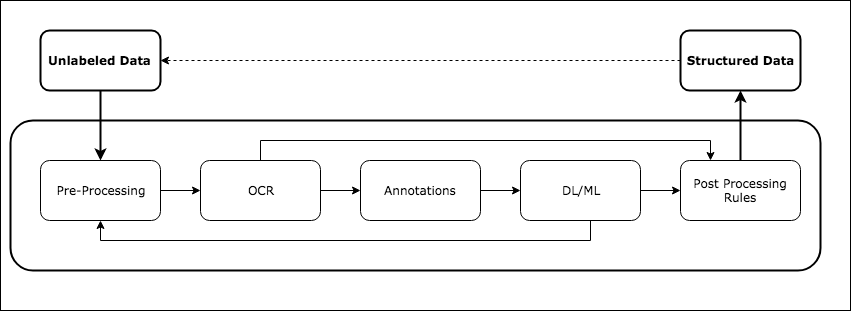

The diagram above was exported from draw.io. Its source (the exported page's mxGraphModel, read from the mxfile embedded in the PNG):
<mxGraphModel dx="780" dy="778" grid="1" gridSize="10" guides="1" tooltips="1" connect="1" arrows="1" fold="1" page="1" pageScale="1" pageWidth="850" pageHeight="1100" math="0" shadow="0">
  <root>
    <mxCell id="0" />
    <mxCell id="1" parent="0" />
    <mxCell id="7iE2TWOAfnHUNv4ggUTX-38" value="" style="whiteSpace=wrap;html=1;rounded=0;strokeWidth=1;fontFamily=Verdana;glass=0;shadow=0;comic=0;" vertex="1" parent="1">
      <mxGeometry y="80" width="850" height="310" as="geometry" />
    </mxCell>
    <mxCell id="7iE2TWOAfnHUNv4ggUTX-24" value="" style="whiteSpace=wrap;html=1;fontFamily=Verdana;rounded=1;strokeWidth=2;" vertex="1" parent="1">
      <mxGeometry x="10" y="200" width="810" height="150" as="geometry" />
    </mxCell>
    <mxCell id="7iE2TWOAfnHUNv4ggUTX-27" value="" style="edgeStyle=orthogonalEdgeStyle;rounded=0;orthogonalLoop=1;jettySize=auto;html=1;fontFamily=Verdana;strokeWidth=2;" edge="1" parent="1" source="7iE2TWOAfnHUNv4ggUTX-7" target="7iE2TWOAfnHUNv4ggUTX-8">
      <mxGeometry relative="1" as="geometry" />
    </mxCell>
    <mxCell id="7iE2TWOAfnHUNv4ggUTX-7" value="&lt;b&gt;Unlabeled Data&lt;/b&gt;" style="rounded=1;whiteSpace=wrap;html=1;fontFamily=Verdana;fontStyle=0;strokeWidth=2;" vertex="1" parent="1">
      <mxGeometry x="40" y="110" width="120" height="60" as="geometry" />
    </mxCell>
    <mxCell id="7iE2TWOAfnHUNv4ggUTX-17" value="" style="edgeStyle=orthogonalEdgeStyle;rounded=0;orthogonalLoop=1;jettySize=auto;html=1;fontFamily=Verdana;" edge="1" parent="1" source="7iE2TWOAfnHUNv4ggUTX-8" target="7iE2TWOAfnHUNv4ggUTX-9">
      <mxGeometry relative="1" as="geometry" />
    </mxCell>
    <mxCell id="7iE2TWOAfnHUNv4ggUTX-8" value="Pre-Processing" style="rounded=1;whiteSpace=wrap;html=1;fontFamily=Verdana;fontStyle=0" vertex="1" parent="1">
      <mxGeometry x="40" y="240" width="120" height="60" as="geometry" />
    </mxCell>
    <mxCell id="7iE2TWOAfnHUNv4ggUTX-16" value="" style="edgeStyle=orthogonalEdgeStyle;rounded=0;orthogonalLoop=1;jettySize=auto;html=1;fontFamily=Verdana;" edge="1" parent="1" source="7iE2TWOAfnHUNv4ggUTX-9" target="7iE2TWOAfnHUNv4ggUTX-10">
      <mxGeometry relative="1" as="geometry" />
    </mxCell>
    <mxCell id="7iE2TWOAfnHUNv4ggUTX-37" value="" style="edgeStyle=orthogonalEdgeStyle;rounded=0;orthogonalLoop=1;jettySize=auto;html=1;fontFamily=Verdana;entryX=0.25;entryY=0;entryDx=0;entryDy=0;" edge="1" parent="1" source="7iE2TWOAfnHUNv4ggUTX-9" target="7iE2TWOAfnHUNv4ggUTX-12">
      <mxGeometry relative="1" as="geometry">
        <mxPoint x="260" y="160" as="targetPoint" />
        <Array as="points">
          <mxPoint x="260" y="220" />
          <mxPoint x="710" y="220" />
        </Array>
      </mxGeometry>
    </mxCell>
    <mxCell id="7iE2TWOAfnHUNv4ggUTX-9" value="OCR" style="rounded=1;whiteSpace=wrap;html=1;fontFamily=Verdana;fontStyle=0" vertex="1" parent="1">
      <mxGeometry x="200" y="240" width="120" height="60" as="geometry" />
    </mxCell>
    <mxCell id="7iE2TWOAfnHUNv4ggUTX-15" value="" style="edgeStyle=orthogonalEdgeStyle;rounded=0;orthogonalLoop=1;jettySize=auto;html=1;fontFamily=Verdana;" edge="1" parent="1" source="7iE2TWOAfnHUNv4ggUTX-10" target="7iE2TWOAfnHUNv4ggUTX-11">
      <mxGeometry relative="1" as="geometry" />
    </mxCell>
    <mxCell id="7iE2TWOAfnHUNv4ggUTX-10" value="Annotations" style="rounded=1;whiteSpace=wrap;html=1;fontFamily=Verdana;fontStyle=0" vertex="1" parent="1">
      <mxGeometry x="360" y="240" width="120" height="60" as="geometry" />
    </mxCell>
    <mxCell id="7iE2TWOAfnHUNv4ggUTX-14" value="" style="edgeStyle=orthogonalEdgeStyle;rounded=0;orthogonalLoop=1;jettySize=auto;html=1;fontFamily=Verdana;" edge="1" parent="1" source="7iE2TWOAfnHUNv4ggUTX-11" target="7iE2TWOAfnHUNv4ggUTX-12">
      <mxGeometry relative="1" as="geometry" />
    </mxCell>
    <mxCell id="7iE2TWOAfnHUNv4ggUTX-35" value="" style="edgeStyle=orthogonalEdgeStyle;rounded=0;orthogonalLoop=1;jettySize=auto;html=1;fontFamily=Verdana;entryX=0.5;entryY=1;entryDx=0;entryDy=0;" edge="1" parent="1" source="7iE2TWOAfnHUNv4ggUTX-11" target="7iE2TWOAfnHUNv4ggUTX-8">
      <mxGeometry relative="1" as="geometry">
        <mxPoint x="580" y="380" as="targetPoint" />
        <Array as="points">
          <mxPoint x="590" y="320" />
          <mxPoint x="100" y="320" />
        </Array>
      </mxGeometry>
    </mxCell>
    <mxCell id="7iE2TWOAfnHUNv4ggUTX-11" value="DL/ML" style="rounded=1;whiteSpace=wrap;html=1;fontFamily=Verdana;fontStyle=0" vertex="1" parent="1">
      <mxGeometry x="520" y="240" width="120" height="60" as="geometry" />
    </mxCell>
    <mxCell id="7iE2TWOAfnHUNv4ggUTX-29" value="" style="edgeStyle=orthogonalEdgeStyle;rounded=0;orthogonalLoop=1;jettySize=auto;html=1;fontFamily=Verdana;strokeWidth=2;" edge="1" parent="1" source="7iE2TWOAfnHUNv4ggUTX-12" target="7iE2TWOAfnHUNv4ggUTX-13">
      <mxGeometry relative="1" as="geometry" />
    </mxCell>
    <mxCell id="7iE2TWOAfnHUNv4ggUTX-12" value="Post Processing&lt;br&gt;Rules&lt;br&gt;" style="rounded=1;whiteSpace=wrap;html=1;fontFamily=Verdana;fontStyle=0" vertex="1" parent="1">
      <mxGeometry x="680" y="240" width="120" height="60" as="geometry" />
    </mxCell>
    <mxCell id="7iE2TWOAfnHUNv4ggUTX-31" value="" style="edgeStyle=orthogonalEdgeStyle;orthogonalLoop=1;jettySize=auto;html=1;fontFamily=Verdana;entryX=1;entryY=0.5;entryDx=0;entryDy=0;rounded=0;dashed=1;" edge="1" parent="1" source="7iE2TWOAfnHUNv4ggUTX-13" target="7iE2TWOAfnHUNv4ggUTX-7">
      <mxGeometry relative="1" as="geometry">
        <mxPoint x="600" y="140" as="targetPoint" />
      </mxGeometry>
    </mxCell>
    <mxCell id="7iE2TWOAfnHUNv4ggUTX-13" value="&lt;b&gt;Structured Data&lt;/b&gt;&lt;br&gt;" style="rounded=1;whiteSpace=wrap;html=1;fontFamily=Verdana;fontStyle=0;strokeWidth=2;" vertex="1" parent="1">
      <mxGeometry x="680" y="110" width="120" height="60" as="geometry" />
    </mxCell>
  </root>
</mxGraphModel>